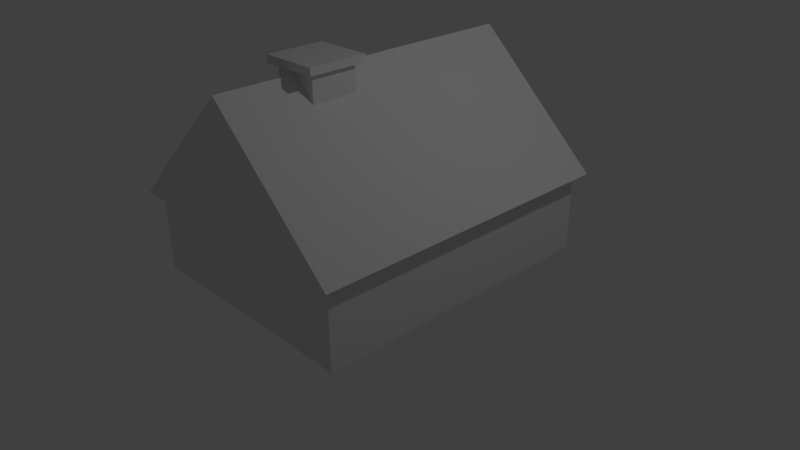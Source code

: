 # Source: cottage.blend  (saved by Blender 2.77.0; exported with 4.5.12 LTS)
import bpy
from mathutils import Matrix  # noqa: F401  (used for matrix-valued properties, if any)

bpy.ops.wm.read_factory_settings(use_empty=True)
scene = bpy.context.scene
scene.name = 'Scene'

# ---- collections
col_collection_1 = bpy.data.collections.new('Collection 1'); scene.collection.children.link(col_collection_1)

# ---- materials (node trees are filled in below, after node groups)
mat_material = bpy.data.materials.new('Material')
mat_material.alpha_threshold = 0.0
mat_material.use_transparent_shadow = False
mat_material.roughness = 0.5
mat_material.line_color = (0.0, 0.0, 0.0, 1.0)

# ---- material node trees

# ---- world
world_world = bpy.data.worlds.new('World'); scene.world = world_world
world_world.color = (0.05088, 0.05088, 0.05088)
world_world.use_sun_shadow = False
world_world.sun_shadow_jitter_overblur = 0.0
world_world.cycles.sampling_method = 'MANUAL'

# ---- cameras
cam_camera = bpy.data.cameras.new('Camera')
cam_camera.clip_end = 100.0
cam_camera.lens = 35.0
cam_camera.sensor_width = 32.0
cam_camera.sensor_height = 18.0
cam_camera.ortho_scale = 7.314
cam_camera.dof.focus_distance = 0.0
cam_camera.dof.aperture_fstop = 128.0

# ---- lights
light_lamp = bpy.data.lights.new('Lamp', 'POINT')
light_lamp.transmission_factor = 0.0
light_lamp.cutoff_distance = 30.0
light_lamp.energy = 100.0
light_lamp.shadow_buffer_clip_start = 1.001
light_lamp.shadow_soft_size = 0.1
light_lamp.shadow_maximum_resolution = 0.006
light_lamp.use_absolute_resolution = True

# ---- meshes
me_cube_003 = bpy.data.meshes.new('Cube.003')
me_cube_003.from_pydata([(-1.0, -1.0, -1.167), (-1.0, -1.0, -0.2435), (-1.0, 1.0, -1.167), (-1.0, 1.0, -0.2435), (1.0, -1.0, -1.167), (1.0, -1.0, -0.2435), (1.0, 1.0, -1.167), (1.0, 1.0, -0.2435), (-0.7851, -0.7851, -6.649), (-0.7851, -0.7851, -0.866), (-0.7851, 0.7851, -6.649), (-0.7851, 0.7851, -0.866), (0.7851, -0.7851, -6.649), (0.7851, -0.7851, -0.866), (0.7851, 0.7851, -6.649), (0.7851, 0.7851, -0.866)], [], [(1, 3, 2, 0), (3, 7, 6, 2), (7, 5, 4, 6), (5, 1, 0, 4), (0, 2, 6, 4), (5, 7, 3, 1), (9, 11, 10, 8), (11, 15, 14, 10), (15, 13, 12, 14), (13, 9, 8, 12), (8, 10, 14, 12), (13, 15, 11, 9)])
me_cube_003.use_remesh_preserve_volume = False
me_cube_003.use_remesh_preserve_attributes = False
me_cube_003.use_mirror_vertex_groups = False
me_cube_003.update()
me_cube_001 = bpy.data.meshes.new('Cube.001')
me_cube_001.from_pydata([(-1.7, -2.1, -1.0), (0.0, -2.1, 0.6093), (-1.7, 2.1, -1.0), (0.0, 2.1, 0.6093), (1.7, -2.1, -1.0), (1.7, 2.1, -1.0)], [], [(1, 3, 2, 0), (3, 5, 2), (3, 1, 4, 5), (1, 0, 4), (0, 2, 5, 4)])
me_cube_001.use_remesh_preserve_volume = False
me_cube_001.use_remesh_preserve_attributes = False
me_cube_001.use_mirror_vertex_groups = False
me_cube_001.update()
me_cube = bpy.data.meshes.new('Cube')
me_cube.from_pydata([(1.565, 1.983, -0.04365), (1.565, -1.983, -0.04365), (-1.565, -1.983, -0.04365), (-1.565, 1.983, -0.04365), (1.565, 1.983, 1.044), (1.565, -1.983, 1.044), (-1.565, -1.983, 1.044), (-1.565, 1.983, 1.044)], [], [(0, 1, 2, 3), (4, 7, 6, 5), (0, 4, 5, 1), (1, 5, 6, 2), (2, 6, 7, 3), (4, 0, 3, 7)])
me_cube.materials.append(mat_material)
me_cube.use_remesh_preserve_volume = False
me_cube.use_remesh_preserve_attributes = False
me_cube.use_mirror_vertex_groups = False
me_cube.update()

# ---- objects
ob_chimney = bpy.data.objects.new('Chimney', me_cube_003)
ob_roof = bpy.data.objects.new('Roof', me_cube_001)
ob_house = bpy.data.objects.new('House', me_cube)
ob_lamp = bpy.data.objects.new('Lamp', light_lamp)
ob_camera = bpy.data.objects.new('Camera', cam_camera)

# ---- transforms, parenting, visibility, modifiers, constraints
ob_chimney.location = (0.0, -0.7565, 2.795)
ob_chimney.scale = (0.3821, 0.3821, 0.1038)
ob_chimney.lineart.crease_threshold = 0.0
ob_roof.location = (0.0, 0.0, 2.0)
ob_roof.lineart.crease_threshold = 0.0
ob_house.location = (0.0, 0.0, 0.0)
ob_house.lock_rotations_4d = False
ob_house.empty_display_type = 'ARROWS'
ob_house.lineart.crease_threshold = 0.0
ob_lamp.location = (4.076, 1.005, 5.904)
ob_lamp.rotation_euler = (0.6503, 0.05522, 1.866)
ob_lamp.lock_rotations_4d = False
ob_lamp.empty_display_type = 'ARROWS'
ob_lamp.color = (0.0, 0.0, 0.0, 0.0)
ob_lamp.lineart.crease_threshold = 0.0
ob_camera.location = (7.481, -6.508, 5.344)
ob_camera.rotation_euler = (1.109, 0.01082, 0.8149)
ob_camera.lock_rotations_4d = False
ob_camera.empty_display_type = 'ARROWS'
ob_camera.color = (0.0, 0.0, 0.0, 0.0)
ob_camera.display_type = 'WIRE'
ob_camera.lineart.crease_threshold = 0.0

# ---- collection membership
col_collection_1.objects.link(ob_chimney)
col_collection_1.objects.link(ob_roof)
col_collection_1.objects.link(ob_house)
col_collection_1.objects.link(ob_lamp)
col_collection_1.objects.link(ob_camera)

# ---- scene / render settings (as saved in the file)
scene.camera = ob_camera
scene.frame_start = 1; scene.frame_end = 250; scene.frame_set(1)
scene.render.engine = 'BLENDER_EEVEE_NEXT'
scene.render.resolution_percentage = 50
scene.render.dither_intensity = 0.0
scene.cycles.use_denoising = False
scene.cycles.samples = 128
scene.cycles.sampling_pattern = 'TABULATED_SOBOL'
scene.cycles.light_sampling_threshold = 0.0
scene.cycles.use_adaptive_sampling = False
scene.cycles.use_light_tree = False
scene.cycles.blur_glossy = 0.0
scene.cycles.sample_clamp_indirect = 0.0
scene.view_settings.view_transform = 'Standard'
bpy.context.view_layer.update()
